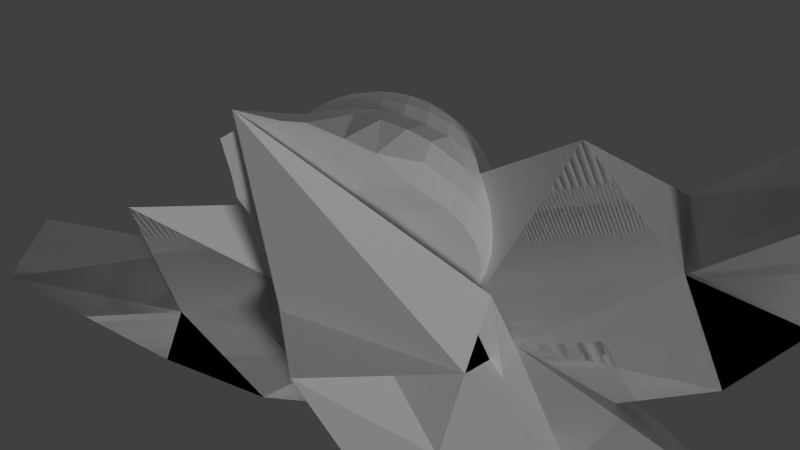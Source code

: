 # Source: ship_checkpoint3.blend  (saved by Blender 2.69.0; exported with 4.5.12 LTS)
import bpy
from mathutils import Matrix  # noqa: F401  (used for matrix-valued properties, if any)

bpy.ops.wm.read_factory_settings(use_empty=True)
scene = bpy.context.scene
scene.name = 'Scene'

# ---- collections
col_collection_1 = bpy.data.collections.new('Collection 1'); scene.collection.children.link(col_collection_1)

# ---- materials (node trees are filled in below, after node groups)
mat_material_004 = bpy.data.materials.new('Material.004')
mat_material_004.alpha_threshold = 0.0
mat_material_004.use_transparent_shadow = False
mat_material_004.roughness = 0.5
mat_material_004.line_color = (0.0, 0.0, 0.0, 1.0)
mat_material_002 = bpy.data.materials.new('Material.002')
mat_material_002.alpha_threshold = 0.0
mat_material_002.use_transparent_shadow = False
mat_material_002.roughness = 0.5
mat_material_002.line_color = (0.0, 0.0, 0.0, 1.0)

# ---- material node trees

# ---- world
world_world = bpy.data.worlds.new('World'); scene.world = world_world
world_world.color = (0.05088, 0.05088, 0.05088)
world_world.use_sun_shadow = False
world_world.sun_shadow_jitter_overblur = 0.0
world_world.cycles.sampling_method = 'MANUAL'
world_world.cycles.sample_map_resolution = 256

# ---- cameras
cam_camera = bpy.data.cameras.new('Camera')
cam_camera.clip_end = 100.0
cam_camera.lens = 35.0
cam_camera.sensor_width = 32.0
cam_camera.sensor_height = 18.0
cam_camera.ortho_scale = 7.314
cam_camera.dof.focus_distance = 0.0
cam_camera.dof.aperture_fstop = 128.0

# ---- lights
light_sun = bpy.data.lights.new('Sun', 'SUN')
light_sun.transmission_factor = 0.0
light_sun.angle = 0.1993
light_sun.energy = 1.0
light_sun.shadow_buffer_clip_start = 0.5
light_sun.shadow_soft_size = 0.1
light_sun.shadow_cascade_max_distance = 1000.0
light_sun.cycles.use_multiple_importance_sampling = False
light_lamp = bpy.data.lights.new('Lamp', 'POINT')
light_lamp.transmission_factor = 0.0
light_lamp.cutoff_distance = 30.0
light_lamp.energy = 100.0
light_lamp.shadow_buffer_clip_start = 1.001
light_lamp.shadow_soft_size = 0.1
light_lamp.shadow_maximum_resolution = 0.006
light_lamp.use_absolute_resolution = True
light_lamp.cycles.use_multiple_importance_sampling = False

# ---- meshes
me_sphere = bpy.data.meshes.new('Sphere')
me_sphere.from_pydata([(-0.1693, -0.0005858, 0.9092), (-0.3335, -0.0005858, 0.8594), (-0.4848, -0.0005858, 0.7786), (-0.6174, -0.0005858, 0.6698), (-0.7262, -0.0005858, 0.5371), (-0.8071, -0.0005858, 0.3858), (-0.8569, -0.0005858, 0.2217), (-0.8737, -0.0005858, 0.05096), (-0.8569, -0.0005858, -0.1198), (-0.8071, -0.0005858, -0.2839), (-0.166, 0.03272, 0.9092), (-0.327, 0.06475, 0.8594), (-0.4754, 0.09426, 0.7786), (-0.6055, 0.1201, 0.6698), (-0.7122, 0.1414, 0.5371), (-0.7915, 0.1571, 0.3858), (-0.8404, 0.1669, 0.2217), (-0.8569, 0.1701, 0.05096), (-0.8404, 0.1669, -0.1198), (-0.7915, 0.1571, -0.2839), (-0.1563, 0.06475, 0.9092), (-0.308, 0.1276, 0.8594), (-0.4478, 0.1855, 0.7786), (-0.5703, 0.2362, 0.6698), (-0.6708, 0.2779, 0.5371), (-0.7455, 0.3088, 0.3858), (-0.1405, 0.09426, 0.9092), (-0.277, 0.1855, 0.8594), (-0.4028, 0.2695, 0.7786), (-0.5131, 0.3432, 0.6698), (-0.6036, 0.4037, 0.5371), (-0.6708, 0.4486, 0.3858), (-0.7122, 0.4763, 0.2217), (-0.7262, 0.4856, 0.05096), (-0.7122, 0.4763, -0.1198), (-0.6708, 0.4486, -0.2839), (-0.1193, 0.1201, 0.9092), (-0.2354, 0.2362, 0.8594), (-0.3424, 0.3432, 0.7786), (-0.4361, 0.437, 0.6698), (-0.5131, 0.5139, 0.5371), (-0.5703, 0.5711, 0.3858), (-0.6055, 0.6063, 0.2217), (-0.6174, 0.6182, 0.05096), (-0.6055, 0.6063, -0.1198), (-0.5703, 0.5711, -0.2839), (-0.09343, 0.1414, 0.9092), (-0.1846, 0.2779, 0.8594), (-0.2687, 0.4037, 0.7786), (-0.3424, 0.5139, 0.6698), (-0.4028, 0.6044, 0.5371), (-0.4478, 0.6716, 0.3858), (-0.4754, 0.713, 0.2217), (-0.4848, 0.727, 0.05096), (-0.4754, 0.713, -0.1198), (-0.4478, 0.6716, -0.2839), (-0.06392, 0.1571, 0.9092), (-0.1267, 0.3088, 0.8594), (-0.1846, 0.4486, 0.7786), (-0.2354, 0.5711, 0.6698), (-0.277, 0.6716, 0.5371), (-0.308, 0.7464, 0.3858), (-0.327, 0.7924, 0.2217), (-0.3335, 0.8079, 0.05096), (-0.327, 0.7924, -0.1198), (-0.308, 0.7464, -0.2839), (-0.03189, 0.1669, 0.9092), (-0.06392, 0.3279, 0.8594), (-0.09343, 0.4763, 0.7786), (-0.1193, 0.6063, 0.6698), (-0.1405, 0.713, 0.5371), (-0.1563, 0.7924, 0.3858), (-0.166, 0.8412, 0.2217), (-0.1693, 0.8577, 0.05096), (-0.166, 0.8412, -0.1198), (-0.1563, 0.7924, -0.2839), (0.001415, 0.1701, 0.9092), (0.001415, 0.3343, 0.8594), (0.001415, 0.4856, 0.7786), (0.001415, 0.6182, 0.6698), (0.001415, 0.727, 0.5371), (0.001415, 0.8079, 0.3858), (0.001415, 0.8577, 0.2217), (0.001415, 0.8745, 0.05096), (0.001415, 0.8577, -0.1198), (0.001415, 0.8079, -0.2839), (0.03472, 0.1669, 0.9092), (0.06675, 0.3279, 0.8594), (0.09626, 0.4763, 0.7786), (0.1221, 0.6063, 0.6698), (0.1434, 0.713, 0.5371), (0.1591, 0.7924, 0.3858), (0.1689, 0.8412, 0.2217), (0.1721, 0.8577, 0.05096), (0.1689, 0.8412, -0.1198), (0.1591, 0.7924, -0.2839), (0.06675, 0.1571, 0.9092), (0.1296, 0.3088, 0.8594), (0.1875, 0.4486, 0.7786), (0.2382, 0.5711, 0.6698), (0.2799, 0.6716, 0.5371), (0.3108, 0.7464, 0.3858), (0.3299, 0.7924, 0.2217), (0.3363, 0.8079, 0.05096), (0.3299, 0.7924, -0.1198), (0.3108, 0.7464, -0.2839), (0.09626, 0.1414, 0.9092), (0.1875, 0.2779, 0.8594), (0.2715, 0.4037, 0.7786), (0.3452, 0.5139, 0.6698), (0.4057, 0.6044, 0.5371), (0.4506, 0.6716, 0.3858), (0.4783, 0.713, 0.2217), (0.6712, 0.727, -0.03466), (0.6618, 0.713, -0.2054), (0.6342, 0.6716, -0.3695), (0.1221, 0.1201, 0.9092), (0.2382, 0.2362, 0.8594), (0.3452, 0.3432, 0.7786), (0.439, 0.437, 0.6698), (0.5159, 0.5139, 0.5371), (0.5731, 0.5711, 0.3858), (0.6083, 0.6063, 0.2217), (0.8038, 0.6182, -0.03466), (0.9474, 0.5711, -0.3851), (0.1434, 0.09426, 0.9092), (0.2799, 0.1855, 0.8594), (0.4057, 0.2695, 0.7786), (0.5159, 0.3432, 0.6698), (0.6064, 0.4037, 0.5371), (0.6736, 0.4486, 0.3858), (0.715, 0.4762, 0.2217), (0.9126, 0.4856, -0.03466), (1.121, 0.4486, -0.4121), (0.1591, 0.06475, 0.9092), (0.3108, 0.1276, 0.8594), (0.4506, 0.1855, 0.7786), (0.5731, 0.2362, 0.6698), (0.6736, 0.2779, 0.5371), (0.7484, 0.3088, 0.3858), (0.7944, 0.3279, 0.2217), (0.9935, 0.3343, -0.03466), (1.31, 0.3088, -0.4462), (0.1689, 0.03272, 0.9092), (0.3299, 0.06475, 0.8594), (0.4783, 0.09426, 0.7786), (0.6083, 0.1201, 0.6698), (0.715, 0.1414, 0.5371), (0.7944, 0.1571, 0.3858), (0.8432, 0.1669, 0.2217), (1.043, 0.1701, -0.03466), (1.356, 0.1571, -0.4462), (0.1721, -0.0005859, 0.9092), (0.3363, -0.0005858, 0.8594), (0.4876, -0.0005858, 0.7786), (0.6202, -0.0005859, 0.6698), (0.729, -0.0005859, 0.5371), (0.8099, -0.0005858, 0.3858), (0.8597, -0.0005859, 0.2217), (1.06, -0.0005859, -0.03466), (1.55, -0.02073, -0.5208), (0.1689, -0.03389, 0.9092), (0.3299, -0.06592, 0.8594), (0.4783, -0.09543, 0.7786), (0.6083, -0.1213, 0.6698), (0.715, -0.1425, 0.5371), (0.7944, -0.1583, 0.3858), (0.8432, -0.168, 0.2217), (1.043, -0.1713, -0.03466), (1.356, -0.1583, -0.4462), (0.1591, -0.06592, 0.9092), (0.3108, -0.1287, 0.8594), (0.4506, -0.1866, 0.7786), (0.5731, -0.2374, 0.6698), (0.6736, -0.279, 0.5371), (0.7484, -0.31, 0.3858), (0.7944, -0.329, 0.2217), (0.9935, -0.3355, -0.03466), (1.31, -0.31, -0.4462), (0.1434, -0.09543, 0.9092), (0.2799, -0.1866, 0.8594), (0.4057, -0.2707, 0.7786), (0.5159, -0.3444, 0.6698), (0.6064, -0.4048, 0.5371), (0.6736, -0.4498, 0.3858), (0.715, -0.4774, 0.2217), (0.9126, -0.4868, -0.03466), (0.9965, -0.4498, -0.4121), (0.1221, -0.1213, 0.9092), (0.2382, -0.2374, 0.8594), (0.3452, -0.3444, 0.7786), (0.439, -0.4381, 0.6698), (0.5159, -0.5151, 0.5371), (0.5731, -0.5723, 0.3858), (0.6083, -0.6075, 0.2217), (0.8038, -0.6194, -0.03466), (0.7919, -0.6075, -0.2054), (0.7567, -0.5723, -0.3851), (0.09626, -0.1425, 0.9092), (0.1875, -0.279, 0.8594), (0.2715, -0.4048, 0.7786), (0.3452, -0.5151, 0.6698), (0.4057, -0.6056, 0.5371), (0.4506, -0.6728, 0.3858), (0.4783, -0.7142, 0.2217), (0.4876, -0.7282, 0.05096), (0.4783, -0.7142, -0.1198), (0.4506, -0.6728, -0.2839), (0.06675, -0.1583, 0.9092), (0.1296, -0.31, 0.8594), (0.1875, -0.4498, 0.7786), (0.2382, -0.5723, 0.6698), (0.2799, -0.6728, 0.5371), (0.3108, -0.7475, 0.3858), (0.3299, -0.7935, 0.2217), (0.3363, -0.8091, 0.05096), (0.3299, -0.7935, -0.1198), (0.3108, -0.7475, -0.2839), (0.03472, -0.168, 0.9092), (0.06675, -0.329, 0.8594), (0.09626, -0.4774, 0.7786), (0.1221, -0.6075, 0.6698), (0.1434, -0.7142, 0.5371), (0.1591, -0.7935, 0.3858), (0.1689, -0.8424, 0.2217), (0.1721, -0.8589, 0.05096), (0.1689, -0.8424, -0.1198), (0.1591, -0.7935, -0.2839), (0.001415, -0.1713, 0.9092), (0.001415, -0.3355, 0.8594), (0.001415, -0.4868, 0.7786), (0.001415, -0.6194, 0.6698), (0.001415, -0.7282, 0.5371), (0.001415, -0.8091, 0.3858), (0.001415, -0.8589, 0.2217), (0.001415, -0.8757, 0.05096), (0.001415, -0.8589, -0.1198), (0.001415, -0.8091, -0.2839), (-0.03189, -0.168, 0.9092), (-0.06392, -0.329, 0.8594), (-0.09343, -0.4774, 0.7786), (-0.1193, -0.6075, 0.6698), (-0.1405, -0.7142, 0.5371), (-0.1563, -0.7935, 0.3858), (-0.166, -0.8424, 0.2217), (-0.1693, -0.8589, 0.05096), (-0.166, -0.8424, -0.1198), (-0.1563, -0.7935, -0.2839), (-0.06392, -0.1583, 0.9092), (-0.1267, -0.31, 0.8594), (-0.1846, -0.4498, 0.7786), (-0.2354, -0.5723, 0.6698), (-0.277, -0.6728, 0.5371), (-0.308, -0.7475, 0.3858), (-0.327, -0.7935, 0.2217), (-0.3335, -0.8091, 0.05096), (-0.327, -0.7935, -0.1198), (-0.308, -0.7475, -0.2839), (-0.09343, -0.1425, 0.9092), (-0.1846, -0.279, 0.8594), (-0.2687, -0.4048, 0.7786), (-0.3424, -0.5151, 0.6698), (-0.4028, -0.6056, 0.5371), (-0.4478, -0.6728, 0.3858), (-0.4754, -0.7142, 0.2217), (-0.4848, -0.7282, 0.05096), (-0.4754, -0.7142, -0.1198), (-0.4478, -0.6728, -0.2839), (-0.1193, -0.1213, 0.9092), (-0.2354, -0.2374, 0.8594), (-0.3424, -0.3444, 0.7786), (-0.4361, -0.4381, 0.6698), (-0.5131, -0.5151, 0.5371), (-0.5703, -0.5723, 0.3858), (-0.6055, -0.6075, 0.2217), (-0.6174, -0.6194, 0.05096), (-0.6055, -0.6075, -0.1198), (-0.5703, -0.5723, -0.2839), (-0.1405, -0.09543, 0.9092), (-0.277, -0.1866, 0.8594), (-0.4028, -0.2707, 0.7786), (-0.5131, -0.3444, 0.6698), (-0.6036, -0.4048, 0.5371), (-0.6708, -0.4498, 0.3858), (-0.7122, -0.4774, 0.2217), (-0.7262, -0.4868, 0.05096), (-0.7122, -0.4774, -0.1198), (-0.6708, -0.4498, -0.2839), (0.001414, -0.000586, 0.9261), (-0.1563, -0.06592, 0.9092), (-0.308, -0.1287, 0.8594), (-0.4478, -0.1866, 0.7786), (-0.5703, -0.2374, 0.6698), (-0.6708, -0.279, 0.5371), (-0.7455, -0.31, 0.3858), (-0.7915, -0.329, 0.2217), (-0.8071, -0.3355, 0.05096), (-0.7915, -0.329, -0.1198), (-0.7455, -0.31, -0.2839), (-0.166, -0.03389, 0.9092), (-0.327, -0.06592, 0.8594), (-0.4754, -0.09543, 0.7786), (-0.6055, -0.1213, 0.6698), (-0.7122, -0.1425, 0.5371), (-0.7915, -0.1583, 0.3858), (-0.8404, -0.168, 0.2217), (-0.8569, -0.1713, 0.05096), (-0.8404, -0.168, -0.1198), (-0.7915, -0.1583, -0.2839)], [], [(8, 7, 17, 18), (6, 5, 15, 16), (4, 3, 13, 14), (2, 1, 11, 12), (9, 8, 18, 19), (7, 6, 16, 17), (5, 4, 14, 15), (3, 2, 12, 13), (1, 0, 10, 11), (13, 12, 22, 23), (11, 10, 20, 21), (14, 13, 23, 24), (12, 11, 21, 22), (15, 14, 24, 25), (23, 22, 28, 29), (21, 20, 26, 27), (24, 23, 29, 30), (22, 21, 27, 28), (25, 24, 30, 31), (29, 28, 38, 39), (27, 26, 36, 37), (34, 33, 43, 44), (32, 31, 41, 42), (30, 29, 39, 40), (28, 27, 37, 38), (35, 34, 44, 45), (33, 32, 42, 43), (31, 30, 40, 41), (39, 38, 48, 49), (37, 36, 46, 47), (44, 43, 53, 54), (42, 41, 51, 52), (40, 39, 49, 50), (38, 37, 47, 48), (45, 44, 54, 55), (43, 42, 52, 53), (41, 40, 50, 51), (49, 48, 58, 59), (47, 46, 56, 57), (54, 53, 63, 64), (52, 51, 61, 62), (50, 49, 59, 60), (48, 47, 57, 58), (55, 54, 64, 65), (53, 52, 62, 63), (51, 50, 60, 61), (59, 58, 68, 69), (57, 56, 66, 67), (64, 63, 73, 74), (62, 61, 71, 72), (60, 59, 69, 70), (58, 57, 67, 68), (65, 64, 74, 75), (63, 62, 72, 73), (61, 60, 70, 71), (69, 68, 78, 79), (67, 66, 76, 77), (74, 73, 83, 84), (72, 71, 81, 82), (70, 69, 79, 80), (68, 67, 77, 78), (75, 74, 84, 85), (73, 72, 82, 83), (71, 70, 80, 81), (79, 78, 88, 89), (77, 76, 86, 87), (84, 83, 93, 94), (82, 81, 91, 92), (80, 79, 89, 90), (78, 77, 87, 88), (85, 84, 94, 95), (83, 82, 92, 93), (81, 80, 90, 91), (89, 88, 98, 99), (87, 86, 96, 97), (94, 93, 103, 104), (92, 91, 101, 102), (90, 89, 99, 100), (88, 87, 97, 98), (95, 94, 104, 105), (93, 92, 102, 103), (91, 90, 100, 101), (99, 98, 108, 109), (97, 96, 106, 107), (104, 103, 113, 114), (102, 101, 111, 112), (100, 99, 109, 110), (98, 97, 107, 108), (105, 104, 114, 115), (103, 102, 112, 113), (101, 100, 110, 111), (109, 108, 118, 119), (107, 106, 116, 117), (124, 123, 132, 133), (112, 111, 121, 122), (110, 109, 119, 120), (108, 107, 117, 118), (113, 112, 122, 123), (111, 110, 120, 121), (119, 118, 127, 128), (117, 116, 125, 126), (133, 132, 141, 142), (122, 121, 130, 131), (120, 119, 128, 129), (118, 117, 126, 127), (123, 122, 131, 132), (121, 120, 129, 130), (128, 127, 136, 137), (126, 125, 134, 135), (142, 141, 150, 151), (131, 130, 139, 140), (129, 128, 137, 138), (127, 126, 135, 136), (132, 131, 140, 141), (130, 129, 138, 139), (137, 136, 145, 146), (135, 134, 143, 144), (151, 150, 159, 160), (140, 139, 148, 149), (138, 137, 146, 147), (136, 135, 144, 145), (141, 140, 149, 150), (139, 138, 147, 148), (146, 145, 154, 155), (144, 143, 152, 153), (160, 159, 168, 169), (149, 148, 157, 158), (147, 146, 155, 156), (145, 144, 153, 154), (150, 149, 158, 159), (148, 147, 156, 157), (155, 154, 163, 164), (153, 152, 161, 162), (169, 168, 177, 178), (158, 157, 166, 167), (156, 155, 164, 165), (154, 153, 162, 163), (159, 158, 167, 168), (157, 156, 165, 166), (164, 163, 172, 173), (162, 161, 170, 171), (178, 177, 186, 187), (167, 166, 175, 176), (165, 164, 173, 174), (163, 162, 171, 172), (168, 167, 176, 177), (166, 165, 174, 175), (173, 172, 181, 182), (171, 170, 179, 180), (187, 186, 195, 196, 197), (176, 175, 184, 185), (174, 173, 182, 183), (172, 171, 180, 181), (177, 176, 185, 186), (175, 174, 183, 184), (182, 181, 190, 191), (180, 179, 188, 189), (185, 184, 193, 194), (183, 182, 191, 192), (181, 180, 189, 190), (186, 185, 194, 195), (184, 183, 192, 193), (191, 190, 200, 201), (189, 188, 198, 199), (196, 195, 205, 206), (194, 193, 203, 204), (192, 191, 201, 202), (190, 189, 199, 200), (197, 196, 206, 207), (195, 194, 204, 205), (193, 192, 202, 203), (201, 200, 210, 211), (199, 198, 208, 209), (206, 205, 215, 216), (204, 203, 213, 214), (202, 201, 211, 212), (200, 199, 209, 210), (207, 206, 216, 217), (205, 204, 214, 215), (203, 202, 212, 213), (211, 210, 220, 221), (209, 208, 218, 219), (216, 215, 225, 226), (214, 213, 223, 224), (212, 211, 221, 222), (210, 209, 219, 220), (217, 216, 226, 227), (215, 214, 224, 225), (213, 212, 222, 223), (221, 220, 230, 231), (219, 218, 228, 229), (226, 225, 235, 236), (224, 223, 233, 234), (222, 221, 231, 232), (220, 219, 229, 230), (227, 226, 236, 237), (225, 224, 234, 235), (223, 222, 232, 233), (231, 230, 240, 241), (229, 228, 238, 239), (236, 235, 245, 246), (234, 233, 243, 244), (232, 231, 241, 242), (230, 229, 239, 240), (237, 236, 246, 247), (235, 234, 244, 245), (233, 232, 242, 243), (241, 240, 250, 251), (239, 238, 248, 249), (246, 245, 255, 256), (244, 243, 253, 254), (242, 241, 251, 252), (240, 239, 249, 250), (247, 246, 256, 257), (245, 244, 254, 255), (243, 242, 252, 253), (251, 250, 260, 261), (249, 248, 258, 259), (256, 255, 265, 266), (254, 253, 263, 264), (252, 251, 261, 262), (250, 249, 259, 260), (257, 256, 266, 267), (255, 254, 264, 265), (253, 252, 262, 263), (261, 260, 270, 271), (259, 258, 268, 269), (266, 265, 275, 276), (264, 263, 273, 274), (262, 261, 271, 272), (260, 259, 269, 270), (267, 266, 276, 277), (265, 264, 274, 275), (263, 262, 272, 273), (271, 270, 280, 281), (269, 268, 278, 279), (276, 275, 285, 286), (274, 273, 283, 284), (272, 271, 281, 282), (270, 269, 279, 280), (277, 276, 286, 287), (275, 274, 284, 285), (273, 272, 282, 283), (281, 280, 291, 292), (279, 278, 289, 290), (286, 285, 296, 297), (284, 283, 294, 295), (282, 281, 292, 293), (280, 279, 290, 291), (287, 286, 297, 298), (285, 284, 295, 296), (283, 282, 293, 294), (292, 291, 301, 302), (290, 289, 299, 300), (297, 296, 306, 307), (295, 294, 304, 305), (293, 292, 302, 303), (291, 290, 300, 301), (298, 297, 307, 308), (296, 295, 305, 306), (294, 293, 303, 304), (0, 288, 10), (10, 288, 20), (20, 288, 26), (26, 288, 36), (36, 288, 46), (46, 288, 56), (56, 288, 66), (66, 288, 76), (76, 288, 86), (86, 288, 96), (96, 288, 106), (106, 288, 116), (116, 288, 125), (125, 288, 134), (134, 288, 143), (143, 288, 152), (152, 288, 161), (161, 288, 170), (170, 288, 179), (179, 288, 188), (188, 288, 198), (198, 288, 208), (208, 288, 218), (218, 288, 228), (228, 288, 238), (238, 288, 248), (248, 288, 258), (258, 288, 268), (268, 288, 278), (278, 288, 289), (289, 288, 299), (302, 301, 2, 3), (300, 299, 0, 1), (307, 306, 7, 8), (305, 304, 5, 6), (303, 302, 3, 4), (301, 300, 1, 2), (299, 288, 0), (308, 307, 8, 9), (306, 305, 6, 7), (304, 303, 4, 5), (115, 114, 113, 123, 124), (9, 19, 308), (19, 35, 308), (308, 35, 65), (227, 237, 207), (217, 227, 207), (115, 124, 187), (124, 133, 187), (95, 267, 75), (151, 133, 142), (197, 207, 115), (115, 187, 197), (267, 247, 257), (169, 151, 160), (187, 169, 178), (187, 151, 169), (207, 105, 115), (133, 151, 187), (237, 247, 105), (35, 45, 65), (267, 95, 105), (85, 95, 75), (298, 277, 287), (308, 277, 298), (45, 55, 65), (75, 277, 308), (65, 75, 308), (247, 267, 105), (277, 75, 267), (207, 237, 105)])
_uv = me_sphere.uv_layers.new(name='UVMap')
_uv.uv.foreach_set('vector', [0.0, 0.0, 1.0, 0.0, 1.0, 1.0, 0.0, 1.0, 0.0, 0.0, 1.0, 0.0, 1.0, 1.0, 0.0, 1.0, 0.0, 0.0, 1.0, 0.0, 1.0, 1.0, 0.0, 1.0, 0.0, 0.0, 1.0, 0.0, 1.0, 1.0, 0.0, 1.0, 0.0, 0.0, 1.0, 0.0, 1.0, 1.0, 0.0, 1.0, 0.0, 0.0, 1.0, 0.0, 1.0, 1.0, 0.0, 1.0, 0.0, 0.0, 1.0, 0.0, 1.0, 1.0, 0.0, 1.0, 0.0, 0.0, 1.0, 0.0, 1.0, 1.0, 0.0, 1.0, 0.0, 0.0, 1.0, 0.0, 1.0, 1.0, 0.0, 1.0, 0.0, 0.0, 1.0, 0.0, 1.0, 1.0, 0.0, 1.0, 0.0, 0.0, 1.0, 0.0, 1.0, 1.0, 0.0, 1.0, 0.0, 0.0, 1.0, 0.0, 1.0, 1.0, 0.0, 1.0, 0.0, 0.0, 1.0, 0.0, 1.0, 1.0, 0.0, 1.0, 0.0, 0.0, 1.0, 0.0, 1.0, 1.0, 0.0, 1.0, 0.0, 0.0, 1.0, 0.0, 1.0, 1.0, 0.0, 1.0, 0.0, 0.0, 1.0, 0.0, 1.0, 1.0, 0.0, 1.0, 0.0, 0.0, 1.0, 0.0, 1.0, 1.0, 0.0, 1.0, 0.0, 0.0, 1.0, 0.0, 1.0, 1.0, 0.0, 1.0, 0.0, 0.0, 1.0, 0.0, 1.0, 1.0, 0.0, 1.0, 0.0, 0.0, 1.0, 0.0, 1.0, 1.0, 0.0, 1.0, 0.0, 0.0, 1.0, 0.0, 1.0, 1.0, 0.0, 1.0, 0.0, 0.0, 1.0, 0.0, 1.0, 1.0, 0.0, 1.0, 0.0, 0.0, 1.0, 0.0, 1.0, 1.0, 0.0, 1.0, 0.0, 0.0, 1.0, 0.0, 1.0, 1.0, 0.0, 1.0, 0.0, 0.0, 1.0, 0.0, 1.0, 1.0, 0.0, 1.0, 0.0, 0.0, 1.0, 0.0, 1.0, 1.0, 0.0, 1.0, 0.0, 0.0, 1.0, 0.0, 1.0, 1.0, 0.0, 1.0, 0.0, 0.0, 1.0, 0.0, 1.0, 1.0, 0.0, 1.0, 0.0, 0.0, 1.0, 0.0, 1.0, 1.0, 0.0, 1.0, 0.0, 0.0, 1.0, 0.0, 1.0, 1.0, 0.0, 1.0, 0.0, 0.0, 1.0, 0.0, 1.0, 1.0, 0.0, 1.0, 0.0, 0.0, 1.0, 0.0, 1.0, 1.0, 0.0, 1.0, 0.0, 0.0, 1.0, 0.0, 1.0, 1.0, 0.0, 1.0, 0.0, 0.0, 1.0, 0.0, 1.0, 1.0, 0.0, 1.0, 0.0, 0.0, 1.0, 0.0, 1.0, 1.0, 0.0, 1.0, 0.0, 0.0, 1.0, 0.0, 1.0, 1.0, 0.0, 1.0, 0.0, 0.0, 1.0, 0.0, 1.0, 1.0, 0.0, 1.0, 0.0, 0.0, 1.0, 0.0, 1.0, 1.0, 0.0, 1.0, 0.0, 0.0, 1.0, 0.0, 1.0, 1.0, 0.0, 1.0, 0.0, 0.0, 1.0, 0.0, 1.0, 1.0, 0.0, 1.0, 0.0, 0.0, 1.0, 0.0, 1.0, 1.0, 0.0, 1.0, 0.0, 0.0, 1.0, 0.0, 1.0, 1.0, 0.0, 1.0, 0.0, 0.0, 1.0, 0.0, 1.0, 1.0, 0.0, 1.0, 0.0, 0.0, 1.0, 0.0, 1.0, 1.0, 0.0, 1.0, 0.0, 0.0, 1.0, 0.0, 1.0, 1.0, 0.0, 1.0, 0.0, 0.0, 1.0, 0.0, 1.0, 1.0, 0.0, 1.0, 0.0, 0.0, 1.0, 0.0, 1.0, 1.0, 0.0, 1.0, 0.0, 0.0, 1.0, 0.0, 1.0, 1.0, 0.0, 1.0, 0.0, 0.0, 1.0, 0.0, 1.0, 1.0, 0.0, 1.0, 0.0, 0.0, 1.0, 0.0, 1.0, 1.0, 0.0, 1.0, 0.0, 0.0, 1.0, 0.0, 1.0, 1.0, 0.0, 1.0, 0.0, 0.0, 1.0, 0.0, 1.0, 1.0, 0.0, 1.0, 0.0, 0.0, 1.0, 0.0, 1.0, 1.0, 0.0, 1.0, 0.0, 0.0, 1.0, 0.0, 1.0, 1.0, 0.0, 1.0, 0.0, 0.0, 1.0, 0.0, 1.0, 1.0, 0.0, 1.0, 0.0, 0.0, 1.0, 0.0, 1.0, 1.0, 0.0, 1.0, 0.0, 0.0, 1.0, 0.0, 1.0, 1.0, 0.0, 1.0, 0.0, 0.0, 1.0, 0.0, 1.0, 1.0, 0.0, 1.0, 0.0, 0.0, 1.0, 0.0, 1.0, 1.0, 0.0, 1.0, 0.0, 0.0, 1.0, 0.0, 1.0, 1.0, 0.0, 1.0, 0.0, 0.0, 1.0, 0.0, 1.0, 1.0, 0.0, 1.0, 0.0, 0.0, 1.0, 0.0, 1.0, 1.0, 0.0, 1.0, 0.0, 0.0, 1.0, 0.0, 1.0, 1.0, 0.0, 1.0, 0.0, 0.0, 1.0, 0.0, 1.0, 1.0, 0.0, 1.0, 0.0, 0.0, 1.0, 0.0, 1.0, 1.0, 0.0, 1.0, 0.0, 0.0, 1.0, 0.0, 1.0, 1.0, 0.0, 1.0, 0.0, 0.0, 1.0, 0.0, 1.0, 1.0, 0.0, 1.0, 0.0, 0.0, 1.0, 0.0, 1.0, 1.0, 0.0, 1.0, 0.0, 0.0, 1.0, 0.0, 1.0, 1.0, 0.0, 1.0, 0.0, 0.0, 1.0, 0.0, 1.0, 1.0, 0.0, 1.0, 0.0, 0.0, 1.0, 0.0, 1.0, 1.0, 0.0, 1.0, 0.0, 0.0, 1.0, 0.0, 1.0, 1.0, 0.0, 1.0, 0.0, 0.0, 1.0, 0.0, 1.0, 1.0, 0.0, 1.0, 0.0, 0.0, 1.0, 0.0, 1.0, 1.0, 0.0, 1.0, 0.0, 0.0, 1.0, 0.0, 1.0, 1.0, 0.0, 1.0, 0.0, 0.0, 1.0, 0.0, 1.0, 1.0, 0.0, 1.0, 0.0, 0.0, 1.0, 0.0, 1.0, 1.0, 0.0, 1.0, 0.0, 0.0, 1.0, 0.0, 1.0, 1.0, 0.0, 1.0, 0.0, 0.0, 1.0, 0.0, 1.0, 1.0, 0.0, 1.0, 0.0, 0.0, 1.0, 0.0, 1.0, 1.0, 0.0, 1.0, 0.0, 0.0, 1.0, 0.0, 1.0, 1.0, 0.0, 1.0, 0.0, 0.0, 1.0, 0.0, 1.0, 1.0, 0.0, 1.0, 0.0, 0.0, 1.0, 0.0, 1.0, 1.0, 0.0, 1.0, 0.0, 0.0, 1.0, 0.0, 1.0, 1.0, 0.0, 1.0, 0.0, 0.0, 1.0, 0.0, 1.0, 1.0, 0.0, 1.0, 0.0, 0.0, 1.0, 0.0, 1.0, 1.0, 0.0, 1.0, 0.0, 0.0, 1.0, 0.0, 1.0, 1.0, 0.0, 1.0, 0.0, 0.0, 1.0, 0.0, 1.0, 1.0, 0.0, 1.0, 0.0, 0.0, 1.0, 0.0, 1.0, 1.0, 0.0, 1.0, 0.0, 0.0, 1.0, 0.0, 1.0, 1.0, 0.0, 1.0, 0.0, 0.0, 1.0, 0.0, 1.0, 1.0, 0.0, 1.0, 0.0, 0.0, 1.0, 0.0, 1.0, 1.0, 0.0, 1.0, 0.0, 0.0, 1.0, 0.0, 1.0, 1.0, 0.0, 1.0, 0.0, 0.0, 1.0, 0.0, 1.0, 1.0, 0.0, 1.0, 0.0, 0.0, 1.0, 0.0, 1.0, 1.0, 0.0, 1.0, 0.0, 0.0, 1.0, 0.0, 1.0, 1.0, 0.0, 1.0, 0.0, 0.0, 1.0, 0.0, 1.0, 1.0, 0.0, 1.0, 0.0, 0.0, 1.0, 0.0, 1.0, 1.0, 0.0, 1.0, 0.0, 0.0, 1.0, 0.0, 1.0, 1.0, 0.0, 1.0, 0.0, 0.0, 1.0, 0.0, 1.0, 1.0, 0.0, 1.0, 0.0, 0.0, 1.0, 0.0, 1.0, 1.0, 0.0, 1.0, 0.0, 0.0, 1.0, 0.0, 1.0, 1.0, 0.0, 1.0, 0.0, 0.0, 1.0, 0.0, 1.0, 1.0, 0.0, 1.0, 0.0, 0.0, 1.0, 0.0, 1.0, 1.0, 0.0, 1.0, 0.0, 0.0, 1.0, 0.0, 1.0, 1.0, 0.0, 1.0, 0.0, 0.0, 1.0, 0.0, 1.0, 1.0, 0.0, 1.0, 0.0, 0.0, 1.0, 0.0, 1.0, 1.0, 0.0, 1.0, 0.0, 0.0, 1.0, 0.0, 1.0, 1.0, 0.0, 1.0, 0.0, 0.0, 1.0, 0.0, 1.0, 1.0, 0.0, 1.0, 0.0, 0.0, 1.0, 0.0, 1.0, 1.0, 0.0, 1.0, 0.0, 0.0, 1.0, 0.0, 1.0, 1.0, 0.0, 1.0, 0.0, 0.0, 1.0, 0.0, 1.0, 1.0, 0.0, 1.0, 0.0, 0.0, 1.0, 0.0, 1.0, 1.0, 0.0, 1.0, 0.0, 0.0, 1.0, 0.0, 1.0, 1.0, 0.0, 1.0, 0.0, 0.0, 1.0, 0.0, 1.0, 1.0, 0.0, 1.0, 0.0, 0.0, 1.0, 0.0, 1.0, 1.0, 0.0, 1.0, 0.0, 0.0, 1.0, 0.0, 1.0, 1.0, 0.0, 1.0, 0.0, 0.0, 1.0, 0.0, 1.0, 1.0, 0.0, 1.0, 0.0, 0.0, 1.0, 0.0, 1.0, 1.0, 0.0, 1.0, 0.0, 0.0, 1.0, 0.0, 1.0, 1.0, 0.0, 1.0, 0.0, 0.0, 1.0, 0.0, 1.0, 1.0, 0.0, 1.0, 0.0, 0.0, 1.0, 0.0, 1.0, 1.0, 0.0, 1.0, 0.0, 0.0, 1.0, 0.0, 1.0, 1.0, 0.0, 1.0, 0.0, 0.0, 1.0, 0.0, 1.0, 1.0, 0.0, 1.0, 0.0, 0.0, 1.0, 0.0, 1.0, 1.0, 0.0, 1.0, 0.0, 0.0, 1.0, 0.0, 1.0, 1.0, 0.0, 1.0, 0.0, 0.0, 1.0, 0.0, 1.0, 1.0, 0.0, 1.0, 0.0, 0.0, 1.0, 0.0, 1.0, 1.0, 0.0, 1.0, 0.0, 0.0, 1.0, 0.0, 1.0, 1.0, 0.0, 1.0, 0.0, 0.0, 1.0, 0.0, 1.0, 1.0, 0.0, 1.0, 0.0, 0.0, 1.0, 0.0, 1.0, 1.0, 0.0, 1.0, 0.0, 0.0, 1.0, 0.0, 1.0, 1.0, 0.0, 1.0, 0.0, 0.0, 1.0, 0.0, 1.0, 1.0, 0.0, 1.0, 0.0, 0.0, 1.0, 0.0, 1.0, 1.0, 0.0, 1.0, 0.0, 0.0, 1.0, 0.0, 1.0, 1.0, 0.0, 1.0, 0.0, 0.0, 1.0, 0.0, 1.0, 1.0, 0.0, 1.0, 0.0, 0.0, 1.0, 0.0, 1.0, 1.0, 0.0, 1.0, 0.0, 0.0, 1.0, 0.0, 1.0, 1.0, 0.0, 1.0, 0.0, 0.0, 1.0, 0.0, 1.0, 1.0, 0.0, 1.0, 0.0, 0.0, 1.0, 0.0, 1.0, 1.0, 0.0, 1.0, 0.0, 0.0, 1.0, 0.0, 1.0, 1.0, 0.0, 1.0, 0.0, 0.0, 1.0, 0.0, 1.0, 1.0, 0.0, 1.0, 0.0, 0.0, 1.0, 0.0, 1.0, 1.0, 0.0, 1.0, 0.0, 0.0, 1.0, 0.0, 1.0, 1.0, 0.0, 1.0, 0.0, 0.0, 1.0, 0.0, 1.0, 1.0, 0.0, 1.0, 0.0, 0.0, 1.0, 0.0, 1.0, 1.0, 0.0, 1.0, 0.0, 0.0, 1.0, 0.0, 1.0, 1.0, 0.0, 1.0, 0.0, 0.0, 1.0, 0.0, 1.0, 1.0, 0.0, 1.0, 0.0, 0.0, 1.0, 0.0, 1.0, 1.0, 0.0, 1.0, 0.5, 1.0, 0.9755, 0.6545, 0.7939, 0.09549, 0.2061, 0.09549, 0.02447, 0.6545, 0.0, 0.0, 1.0, 0.0, 1.0, 1.0, 0.0, 1.0, 0.0, 0.0, 1.0, 0.0, 1.0, 1.0, 0.0, 1.0, 0.0, 0.0, 1.0, 0.0, 1.0, 1.0, 0.0, 1.0, 0.0, 0.0, 1.0, 0.0, 1.0, 1.0, 0.0, 1.0, 0.0, 0.0, 1.0, 0.0, 1.0, 1.0, 0.0, 1.0, 0.0, 0.0, 1.0, 0.0, 1.0, 1.0, 0.0, 1.0, 0.0, 0.0, 1.0, 0.0, 1.0, 1.0, 0.0, 1.0, 0.0, 0.0, 1.0, 0.0, 1.0, 1.0, 0.0, 1.0, 0.0, 0.0, 1.0, 0.0, 1.0, 1.0, 0.0, 1.0, 0.0, 0.0, 1.0, 0.0, 1.0, 1.0, 0.0, 1.0, 0.0, 0.0, 1.0, 0.0, 1.0, 1.0, 0.0, 1.0, 0.0, 0.0, 1.0, 0.0, 1.0, 1.0, 0.0, 1.0, 0.0, 0.0, 1.0, 0.0, 1.0, 1.0, 0.0, 1.0, 0.0, 0.0, 1.0, 0.0, 1.0, 1.0, 0.0, 1.0, 0.0, 0.0, 1.0, 0.0, 1.0, 1.0, 0.0, 1.0, 0.0, 0.0, 1.0, 0.0, 1.0, 1.0, 0.0, 1.0, 0.0, 0.0, 1.0, 0.0, 1.0, 1.0, 0.0, 1.0, 0.0, 0.0, 1.0, 0.0, 1.0, 1.0, 0.0, 1.0, 0.0, 0.0, 1.0, 0.0, 1.0, 1.0, 0.0, 1.0, 0.0, 0.0, 1.0, 0.0, 1.0, 1.0, 0.0, 1.0, 0.0, 0.0, 1.0, 0.0, 1.0, 1.0, 0.0, 1.0, 0.0, 0.0, 1.0, 0.0, 1.0, 1.0, 0.0, 1.0, 0.0, 0.0, 1.0, 0.0, 1.0, 1.0, 0.0, 1.0, 0.0, 0.0, 1.0, 0.0, 1.0, 1.0, 0.0, 1.0, 0.0, 0.0, 1.0, 0.0, 1.0, 1.0, 0.0, 1.0, 0.0, 0.0, 1.0, 0.0, 1.0, 1.0, 0.0, 1.0, 0.0, 0.0, 1.0, 0.0, 1.0, 1.0, 0.0, 1.0, 0.0, 0.0, 1.0, 0.0, 1.0, 1.0, 0.0, 1.0, 0.0, 0.0, 1.0, 0.0, 1.0, 1.0, 0.0, 1.0, 0.0, 0.0, 1.0, 0.0, 1.0, 1.0, 0.0, 1.0, 0.0, 0.0, 1.0, 0.0, 1.0, 1.0, 0.0, 1.0, 0.0, 0.0, 1.0, 0.0, 1.0, 1.0, 0.0, 1.0, 0.0, 0.0, 1.0, 0.0, 1.0, 1.0, 0.0, 1.0, 0.0, 0.0, 1.0, 0.0, 1.0, 1.0, 0.0, 1.0, 0.0, 0.0, 1.0, 0.0, 1.0, 1.0, 0.0, 1.0, 0.0, 0.0, 1.0, 0.0, 1.0, 1.0, 0.0, 1.0, 0.0, 0.0, 1.0, 0.0, 1.0, 1.0, 0.0, 1.0, 0.0, 0.0, 1.0, 0.0, 1.0, 1.0, 0.0, 1.0, 0.0, 0.0, 1.0, 0.0, 1.0, 1.0, 0.0, 1.0, 0.0, 0.0, 1.0, 0.0, 1.0, 1.0, 0.0, 1.0, 0.0, 0.0, 1.0, 0.0, 1.0, 1.0, 0.0, 1.0, 0.0, 0.0, 1.0, 0.0, 1.0, 1.0, 0.0, 1.0, 0.0, 0.0, 1.0, 0.0, 1.0, 1.0, 0.0, 1.0, 0.0, 0.0, 1.0, 0.0, 1.0, 1.0, 0.0, 1.0, 0.0, 0.0, 1.0, 0.0, 1.0, 1.0, 0.0, 1.0, 0.0, 0.0, 1.0, 0.0, 1.0, 1.0, 0.0, 1.0, 0.0, 0.0, 1.0, 0.0, 1.0, 1.0, 0.0, 1.0, 0.0, 0.0, 1.0, 0.0, 1.0, 1.0, 0.0, 1.0, 0.0, 0.0, 1.0, 0.0, 1.0, 1.0, 0.0, 1.0, 0.0, 0.0, 1.0, 0.0, 1.0, 1.0, 0.0, 1.0, 0.0, 0.0, 1.0, 0.0, 1.0, 1.0, 0.0, 1.0, 0.0, 0.0, 1.0, 0.0, 1.0, 1.0, 0.0, 1.0, 0.0, 0.0, 1.0, 0.0, 1.0, 1.0, 0.0, 1.0, 0.0, 0.0, 1.0, 0.0, 1.0, 1.0, 0.0, 1.0, 0.0, 0.0, 1.0, 0.0, 1.0, 1.0, 0.0, 1.0, 0.0, 0.0, 1.0, 0.0, 1.0, 1.0, 0.0, 1.0, 0.0, 0.0, 1.0, 0.0, 1.0, 1.0, 0.0, 1.0, 0.0, 0.0, 1.0, 0.0, 1.0, 1.0, 0.0, 1.0, 0.0, 0.0, 1.0, 0.0, 1.0, 1.0, 0.0, 1.0, 0.0, 0.0, 1.0, 0.0, 1.0, 1.0, 0.0, 1.0, 0.0, 0.0, 1.0, 0.0, 1.0, 1.0, 0.0, 1.0, 0.0, 0.0, 1.0, 0.0, 1.0, 1.0, 0.0, 1.0, 0.0, 0.0, 1.0, 0.0, 1.0, 1.0, 0.0, 1.0, 0.0, 0.0, 1.0, 0.0, 1.0, 1.0, 0.0, 1.0, 0.0, 0.0, 1.0, 0.0, 1.0, 1.0, 0.0, 1.0, 0.0, 0.0, 1.0, 0.0, 1.0, 1.0, 0.0, 1.0, 0.0, 0.0, 1.0, 0.0, 1.0, 1.0, 0.0, 1.0, 0.0, 0.0, 1.0, 0.0, 1.0, 1.0, 0.0, 1.0, 0.0, 0.0, 1.0, 0.0, 1.0, 1.0, 0.0, 1.0, 0.0, 0.0, 1.0, 0.0, 1.0, 1.0, 0.0, 1.0, 0.0, 0.0, 1.0, 0.0, 1.0, 1.0, 0.0, 1.0, 0.0, 0.0, 1.0, 0.0, 1.0, 1.0, 0.0, 1.0, 0.0, 0.0, 1.0, 0.0, 1.0, 1.0, 0.0, 1.0, 0.0, 0.0, 1.0, 0.0, 1.0, 1.0, 0.0, 1.0, 0.0, 0.0, 1.0, 0.0, 1.0, 1.0, 0.0, 1.0, 0.0, 0.0, 1.0, 0.0, 1.0, 1.0, 0.0, 1.0, 0.0, 0.0, 1.0, 0.0, 1.0, 1.0, 0.0, 1.0, 0.0, 0.0, 1.0, 0.0, 1.0, 1.0, 0.0, 1.0, 0.0, 0.0, 1.0, 0.0, 1.0, 1.0, 0.0, 1.0, 0.0, 0.0, 1.0, 0.0, 1.0, 1.0, 0.0, 1.0, 0.0, 0.0, 1.0, 0.0, 1.0, 1.0, 0.0, 1.0, 0.0, 0.0, 1.0, 0.0, 1.0, 1.0, 0.0, 1.0, 0.0, 0.0, 1.0, 0.0, 1.0, 1.0, 0.0, 1.0, 0.0, 0.0, 1.0, 0.0, 1.0, 1.0, 0.0, 1.0, 0.0, 0.0, 1.0, 0.0, 1.0, 1.0, 0.0, 1.0, 0.0, 0.0, 1.0, 0.0, 1.0, 1.0, 0.0, 1.0, 0.0, 0.0, 1.0, 0.0, 1.0, 1.0, 0.0, 1.0, 0.0, 0.0, 1.0, 0.0, 1.0, 1.0, 0.0, 1.0, 0.0, 0.0, 1.0, 0.0, 1.0, 1.0, 0.0, 1.0, 0.0, 0.0, 1.0, 0.0, 1.0, 1.0, 0.0, 1.0, 0.0, 0.0, 1.0, 0.0, 1.0, 1.0, 0.0, 1.0, 0.0, 0.0, 1.0, 0.0, 1.0, 1.0, 0.0, 1.0, 0.0, 0.0, 1.0, 0.0, 1.0, 1.0, 0.0, 1.0, 0.0, 0.0, 1.0, 0.0, 1.0, 1.0, 0.0, 1.0, 0.0, 0.0, 1.0, 0.0, 1.0, 1.0, 0.0, 1.0, 0.0, 0.0, 1.0, 0.0, 1.0, 1.0, 0.0, 1.0, 0.0, 0.0, 1.0, 0.0, 1.0, 1.0, 0.0, 1.0, 0.0, 0.0, 1.0, 0.0, 1.0, 1.0, 0.0, 1.0, 0.0, 0.0, 1.0, 0.0, 1.0, 1.0, 0.0, 1.0, 0.0, 0.0, 1.0, 0.0, 1.0, 1.0, 0.0, 1.0, 0.0, 0.0, 1.0, 0.0, 1.0, 1.0, 0.0, 1.0, 0.0, 0.0, 1.0, 0.0, 1.0, 1.0, 0.0, 1.0, 0.0, 0.0, 1.0, 0.0, 1.0, 1.0, 0.0, 1.0, 0.0, 0.0, 1.0, 0.0, 1.0, 1.0, 0.0, 1.0, 0.0, 0.0, 1.0, 0.0, 1.0, 1.0, 0.0, 1.0, 0.0, 0.0, 1.0, 0.0, 1.0, 1.0, 0.0, 1.0, 0.0, 0.0, 1.0, 0.0, 1.0, 1.0, 0.0, 1.0, 0.0, 0.0, 1.0, 0.0, 1.0, 1.0, 0.0, 1.0, 0.0, 0.0, 1.0, 0.0, 1.0, 1.0, 0.0, 1.0, 0.0, 0.0, 1.0, 0.0, 1.0, 1.0, 0.0, 1.0, 0.0, 0.0, 1.0, 0.0, 1.0, 1.0, 0.0, 1.0, 0.0, 0.0, 1.0, 0.0, 1.0, 1.0, 0.0, 0.0, 1.0, 0.0, 1.0, 1.0, 0.0, 0.0, 1.0, 0.0, 1.0, 1.0, 0.0, 0.0, 1.0, 0.0, 1.0, 1.0, 0.0, 0.0, 1.0, 0.0, 1.0, 1.0, 0.0, 0.0, 1.0, 0.0, 1.0, 1.0, 0.0, 0.0, 1.0, 0.0, 1.0, 1.0, 0.0, 0.0, 1.0, 0.0, 1.0, 1.0, 0.0, 0.0, 1.0, 0.0, 1.0, 1.0, 0.0, 0.0, 1.0, 0.0, 1.0, 1.0, 0.0, 0.0, 1.0, 0.0, 1.0, 1.0, 0.0, 0.0, 1.0, 0.0, 1.0, 1.0, 0.0, 0.0, 1.0, 0.0, 1.0, 1.0, 0.0, 0.0, 1.0, 0.0, 1.0, 1.0, 0.0, 0.0, 1.0, 0.0, 1.0, 1.0, 0.0, 0.0, 1.0, 0.0, 1.0, 1.0, 0.0, 0.0, 1.0, 0.0, 1.0, 1.0, 0.0, 0.0, 1.0, 0.0, 1.0, 1.0, 0.0, 0.0, 1.0, 0.0, 1.0, 1.0, 0.0, 0.0, 1.0, 0.0, 1.0, 1.0, 0.0, 0.0, 1.0, 0.0, 1.0, 1.0, 0.0, 0.0, 1.0, 0.0, 1.0, 1.0, 0.0, 0.0, 1.0, 0.0, 1.0, 1.0, 0.0, 0.0, 1.0, 0.0, 1.0, 1.0, 0.0, 0.0, 1.0, 0.0, 1.0, 1.0, 0.0, 0.0, 1.0, 0.0, 1.0, 1.0, 0.0, 0.0, 1.0, 0.0, 1.0, 1.0, 0.0, 0.0, 1.0, 0.0, 1.0, 1.0, 0.0, 0.0, 1.0, 0.0, 1.0, 1.0, 0.0, 0.0, 1.0, 0.0, 1.0, 1.0, 0.0, 0.0, 1.0, 0.0, 1.0, 1.0, 0.0, 0.0, 1.0, 0.0, 1.0, 1.0, 0.0, 1.0, 0.0, 0.0, 1.0, 0.0, 1.0, 1.0, 0.0, 1.0, 0.0, 0.0, 1.0, 0.0, 1.0, 1.0, 0.0, 1.0, 0.0, 0.0, 1.0, 0.0, 1.0, 1.0, 0.0, 1.0, 0.0, 0.0, 1.0, 0.0, 1.0, 1.0, 0.0, 1.0, 0.0, 0.0, 1.0, 0.0, 1.0, 1.0, 0.0, 1.0, 0.0, 0.0, 1.0, 0.0, 1.0, 1.0, 0.0, 0.0, 1.0, 0.0, 1.0, 1.0, 0.0, 1.0, 0.0, 0.0, 1.0, 0.0, 1.0, 1.0, 0.0, 1.0, 0.0, 0.0, 1.0, 0.0, 1.0, 1.0, 0.0, 1.0, 0.5, 1.0, 0.9755, 0.6545, 0.7939, 0.09549, 0.2061, 0.09549, 0.02447, 0.6545, 0.3733, 0.7764, 0.3324, 0.7519, 0.4182, 0.7925, 0.3324, 0.7519, 0.2685, 0.6817, 0.4182, 0.7925, 0.4182, 0.7925, 0.2685, 0.6817, 0.234, 0.5449, 0.7131, 0.6158, 0.6971, 0.6606, 0.7176, 0.5211, 0.72, 0.5687, 0.7131, 0.6158, 0.7176, 0.5211, 0.3758, 0.297, 0.4435, 0.2245, 0.7279, 0.3419, 0.4435, 0.2245, 0.4993, 0.1926, 0.7279, 0.3419, 0.2813, 0.412, 0.6024, 0.7652, 0.2409, 0.4977, 0.609, 0.1657, 0.4993, 0.1926, 0.5618, 0.1588, 0.7303, 0.4233, 0.7176, 0.5211, 0.3758, 0.297, 0.3758, 0.297, 0.7279, 0.3419, 0.7303, 0.4233, 0.6024, 0.7652, 0.6726, 0.7015, 0.6407, 0.7368, 0.6949, 0.2063, 0.609, 0.1657, 0.6829, 0.1347, 0.7279, 0.3419, 0.6949, 0.2063, 0.7303, 0.2383, 0.7279, 0.3419, 0.609, 0.1657, 0.6949, 0.2063, 0.7176, 0.5211, 0.3133, 0.3767, 0.3758, 0.297, 0.4993, 0.1926, 0.609, 0.1657, 0.7279, 0.3419, 0.6971, 0.6606, 0.6726, 0.7015, 0.3133, 0.3767, 0.2685, 0.6817, 0.248, 0.6386, 0.234, 0.5449, 0.6024, 0.7652, 0.2813, 0.412, 0.3133, 0.3767, 0.2569, 0.4529, 0.2813, 0.412, 0.2409, 0.4977, 0.4654, 0.7995, 0.5593, 0.7855, 0.5131, 0.7971, 0.4182, 0.7925, 0.5593, 0.7855, 0.4654, 0.7995, 0.248, 0.6386, 0.2364, 0.5924, 0.234, 0.5449, 0.2409, 0.4977, 0.5593, 0.7855, 0.4182, 0.7925, 0.234, 0.5449, 0.2409, 0.4977, 0.4182, 0.7925, 0.6726, 0.7015, 0.6024, 0.7652, 0.3133, 0.3767, 0.5593, 0.7855, 0.2409, 0.4977, 0.6024, 0.7652, 0.7176, 0.5211, 0.6971, 0.6606, 0.3133, 0.3767])
me_sphere.materials.append(mat_material_004)
me_sphere.use_remesh_preserve_volume = False
me_sphere.use_remesh_preserve_attributes = False
me_sphere.use_mirror_vertex_groups = False
me_sphere.update()
me_cube = bpy.data.meshes.new('Cube')
me_cube.from_pydata([(1.0, 1.0, -1.0), (1.338, -1.187, -0.3495), (1.0, 1.0, 1.0), (2.73, -2.507, 0.103), (-1.0, -1.0, 1.0), (-1.0, 1.0, 1.0), (-1.769, 1.368, -0.9719), (1.0, 1.0, 0.0), (-1.769, -0.6318, -0.9719), (1.0, -1.0, 0.0), (-2.361, 0.9201, 0.3674), (-3.353, 3.068, -0.3399), (2.384e-07, 1.0, 1.0), (-5.364e-07, -1.0, 1.0), (-2.98e-07, -1.0, 0.0), (2.384e-07, 1.0, 0.0), (1.0, -2.989, 1.0), (-1.0, -2.989, 1.0), (1.0, -2.989, -2.384e-07), (-1.0, -2.989, -2.384e-07), (-1.248e-06, -2.989, 1.0), (-1.01e-06, -2.989, -2.384e-07), (1.879, -5.228, 1.066), (1.879, -5.228, 0.06559), (-1.6e-06, -3.973, 1.0), (-1.361e-06, -3.973, -2.384e-07), (4.106, 0.04256, -0.4377), (1.0, 1.0, -1.0), (1.0, -1.0, 1.266), (2.73, 2.507, 0.103), (-1.0, 1.0, 1.0), (-1.0, -1.0, 1.0), (-1.769, -1.368, -0.9719), (1.0, -1.0, 0.0), (-1.769, 0.6318, -0.9719), (1.0, 1.0, 0.0), (-2.361, -0.9201, 0.3674), (-3.353, -3.068, -0.3399), (2.384e-07, -1.0, 1.0), (-5.364e-07, 1.0, 1.0), (-2.98e-07, 1.0, 0.0), (2.384e-07, -1.0, 0.0), (1.0, 2.989, 1.0), (-1.0, 2.989, 1.0), (1.0, 2.989, -2.384e-07), (-1.0, 2.989, -2.384e-07), (-1.248e-06, 2.989, 1.0), (-1.01e-06, 2.989, -2.384e-07), (1.879, 5.228, 1.066), (1.879, 5.228, 0.06559), (-1.6e-06, 3.973, 1.0), (-1.361e-06, 3.973, -2.384e-07), (1.0, -1.0, -1.0), (1.338, 1.273, -0.3495), (1.0, -1.0, 1.0), (2.73, 2.507, 0.103), (-1.0, 1.0, 1.0), (-1.0, -1.0, 1.0), (-1.769, -1.368, -0.9719), (1.0, -1.0, 0.0), (-1.769, 0.6318, -0.9719), (1.0, 1.0, 0.0), (-2.361, -0.9201, 0.3674), (-3.353, -3.068, -0.3399), (2.384e-07, -1.0, 1.0), (-5.364e-07, 1.0, 1.0), (-2.98e-07, 1.0, 0.0), (2.384e-07, -1.0, 0.0), (1.0, 2.989, 1.0), (-1.0, 2.989, 1.0), (1.0, 2.989, -2.384e-07), (-1.0, 2.989, -2.384e-07), (-1.248e-06, 2.989, 1.0), (-1.01e-06, 2.989, -2.384e-07), (1.879, 5.228, 1.066), (1.879, 5.228, 0.06559), (-1.6e-06, 3.973, 1.0), (-1.361e-06, 3.973, -2.384e-07), (4.106, 0.04386, -0.4377), (1.0, -1.0, -1.0), (1.0, 1.0, 1.266), (2.73, -2.507, 0.103), (-1.0, -1.0, 1.0), (-1.0, 1.0, 1.0), (-1.769, 1.368, -0.9719), (1.0, 1.0, 0.0), (-1.769, -0.6318, -0.9719), (1.0, -1.0, 0.0), (-2.361, 0.9201, 0.3674), (-3.353, 3.068, -0.3399), (2.384e-07, 1.0, 1.0), (-5.364e-07, -1.0, 1.0), (-2.98e-07, -1.0, 0.0), (2.384e-07, 1.0, 0.0), (1.0, -2.989, 1.0), (-1.0, -2.989, 1.0), (1.0, -2.989, -2.384e-07), (-1.0, -2.989, -2.384e-07), (-1.248e-06, -2.989, 1.0), (-1.01e-06, -2.989, -2.384e-07), (1.879, -5.228, 1.066), (1.879, -5.228, 0.06559), (-1.6e-06, -3.973, 1.0), (-1.361e-06, -3.973, -2.384e-07), (-1.769, -0.6291, -0.9719), (-2.01, -0.0006902, -0.4261), (-1.928, -0.2151, -0.6123), (1.169, 0.1367, -0.6747), (1.169, 1.137, -0.1747), (1.0, 1.788e-07, -0.5), (1.169, -0.09347, -0.6747), (1.169, -1.093, -0.1747), (1.0, -1.788e-07, -0.5), (1.495, -0.004239, 0.9329), (0.5052, -0.01048, 1.134), (1.491, -0.005341, 0.9361)], [(1, 26), (52, 78)], [(12, 5, 4), (7, 2, 9), (10, 14, 19), (10, 4, 5), (11, 15, 6), (0, 110, 1, 8), (2, 12, 13), (0, 7, 9, 112), (8, 1, 14), (14, 9, 18), (12, 15, 5), (2, 7, 15), (7, 0, 15), (21, 18, 25), (3, 13, 16), (13, 4, 17), (17, 4, 19), (9, 3, 18), (23, 22, 24), (16, 20, 24), (18, 16, 23), (19, 25, 24), (17, 24, 20), (21, 25, 19), (11, 6, 10), (38, 39, 31), (33, 35, 28), (36, 45, 40), (36, 37, 31), (37, 32, 41), (28, 115, 29, 39, 114), (27, 34, 40), (40, 47, 44), (38, 31, 41), (28, 38, 33), (47, 51, 44), (29, 42, 39), (39, 46, 43), (36, 30, 45), (35, 44, 29), (49, 51, 50), (42, 48, 50), (44, 49, 42), (45, 43, 50), (43, 46, 50), (47, 45, 51), (37, 36, 32), (64, 65, 57), (59, 61, 54), (62, 71, 66), (62, 63, 57), (63, 58, 67), (52, 58, 104, 60), (52, 107, 109), (61, 108, 53, 66), (66, 73, 70), (64, 57, 67), (54, 64, 67), (59, 67, 52), (73, 77, 70), (55, 68, 65), (65, 72, 69), (62, 56, 71), (61, 70, 55), (75, 77, 76), (68, 74, 76), (70, 75, 68), (71, 69, 76), (69, 72, 76), (73, 71, 77), (63, 62, 58), (90, 83, 82), (85, 80, 87), (88, 92, 97), (88, 82, 83), (89, 93, 84), (80, 90, 91), (79, 87, 92), (92, 87, 96), (90, 93, 83), (80, 85, 90), (99, 96, 103), (81, 91, 94), (91, 82, 95), (95, 82, 97), (87, 81, 96), (101, 100, 102), (94, 98, 102), (96, 94, 101), (97, 103, 102), (95, 102, 98), (99, 103, 97), (89, 84, 88), (13, 12, 4), (14, 21, 19), (11, 10, 5), (6, 0, 8), (1, 110, 111), (39, 30, 31), (21, 14, 18), (31, 37, 41), (12, 2, 15), (0, 6, 15), (18, 23, 25), (13, 20, 16), (20, 13, 17), (30, 43, 45), (3, 16, 18), (25, 23, 24), (22, 16, 24), (16, 22, 23), (17, 19, 24), (6, 8, 10), (65, 56, 57), (35, 29, 115, 28), (45, 47, 40), (30, 36, 31), (38, 28, 114, 39), (35, 27, 40), (35, 40, 44), (82, 88, 97), (38, 41, 33), (51, 49, 44), (42, 46, 39), (30, 39, 43), (56, 69, 71), (44, 42, 29), (48, 49, 50), (46, 42, 50), (49, 48, 42), (51, 45, 50), (36, 105, 34, 32), (71, 73, 66), (56, 62, 57), (53, 107, 52, 60), (64, 54, 65), (59, 52, 109, 61), (1, 111, 9, 14), (61, 66, 70), (15, 11, 5), (59, 54, 67), (67, 58, 52), (77, 75, 70), (68, 72, 65), (56, 65, 69), (53, 60, 66), (70, 68, 55), (74, 75, 76), (72, 68, 76), (75, 74, 68), (77, 71, 76), (62, 60, 104, 58), (91, 90, 82), (80, 113, 81, 87), (92, 99, 97), (89, 88, 83), (81, 113, 91), (86, 79, 92), (99, 92, 96), (57, 63, 67), (85, 93, 90), (96, 101, 103), (91, 98, 94), (98, 91, 95), (4, 10, 19), (81, 94, 96), (103, 101, 102), (100, 94, 102), (94, 100, 101), (95, 97, 102), (84, 86, 106, 88), (93, 89, 83), (52, 27, 53, 78, 1), (109, 108, 61), (109, 107, 108), (107, 53, 108), (111, 112, 9), (111, 110, 112), (110, 0, 112), (53, 107, 78), (1, 110, 78), (113, 80, 91), (53, 1, 78), (87, 111, 85), (85, 111, 108), (111, 1, 108), (1, 53, 108)])
me_cube.materials.append(mat_material_002)
me_cube.use_remesh_preserve_volume = False
me_cube.use_remesh_preserve_attributes = False
me_cube.use_mirror_vertex_groups = False
me_cube.update()

# ---- objects
ob_sun = bpy.data.objects.new('Sun', light_sun)
ob_sphere = bpy.data.objects.new('Sphere', me_sphere)
ob_cube = bpy.data.objects.new('Cube', me_cube)
ob_lamp = bpy.data.objects.new('Lamp', light_lamp)
ob_camera = bpy.data.objects.new('Camera', cam_camera)

# ---- transforms, parenting, visibility, modifiers, constraints
ob_sun.location = (0.6965, 3.192, -2.84)
ob_sun.rotation_euler = (-2.35, 0.0, 0.0)
ob_sun.lineart.crease_threshold = 0.0
ob_sphere.location = (1.856, 0.07419, 0.3189)
ob_sphere.scale = (1.443, 1.443, 1.443)
ob_sphere.lineart.crease_threshold = 0.0
ob_cube.location = (0.0, 0.0, 0.0)
ob_cube.lock_rotations_4d = False
ob_cube.empty_display_type = 'ARROWS'
ob_cube.lineart.crease_threshold = 0.0
ob_lamp.location = (4.076, 1.005, 5.904)
ob_lamp.rotation_euler = (0.6503, 0.05522, 1.866)
ob_lamp.lock_rotations_4d = False
ob_lamp.empty_display_type = 'ARROWS'
ob_lamp.color = (0.0, 0.0, 0.0, 0.0)
ob_lamp.lineart.crease_threshold = 0.0
ob_camera.location = (7.481, 4.379, -5.196)
ob_camera.rotation_euler = (2.258, -0.2341, 2.001)
ob_camera.lock_rotations_4d = False
ob_camera.empty_display_type = 'ARROWS'
ob_camera.color = (0.0, 0.0, 0.0, 0.0)
ob_camera.display_type = 'WIRE'
ob_camera.lineart.crease_threshold = 0.0

# ---- collection membership
col_collection_1.objects.link(ob_sun)
col_collection_1.objects.link(ob_sphere)
col_collection_1.objects.link(ob_cube)
col_collection_1.objects.link(ob_lamp)
col_collection_1.objects.link(ob_camera)

# ---- scene / render settings (as saved in the file)
scene.camera = ob_camera
scene.frame_start = 1; scene.frame_end = 250; scene.frame_set(1)
scene.render.engine = 'BLENDER_EEVEE_NEXT'
scene.render.image_settings.compression = 90
scene.render.resolution_percentage = 50
scene.render.dither_intensity = 0.0
scene.cycles.use_denoising = False
scene.cycles.samples = 10
scene.cycles.sampling_pattern = 'TABULATED_SOBOL'
scene.cycles.light_sampling_threshold = 0.0
scene.cycles.use_adaptive_sampling = False
scene.cycles.use_light_tree = False
scene.cycles.blur_glossy = 0.0
scene.cycles.volume_bounces = 1
scene.cycles.pixel_filter_type = 'GAUSSIAN'
scene.cycles.sample_clamp_indirect = 0.0
scene.view_settings.view_transform = 'Standard'
bpy.context.view_layer.update()
